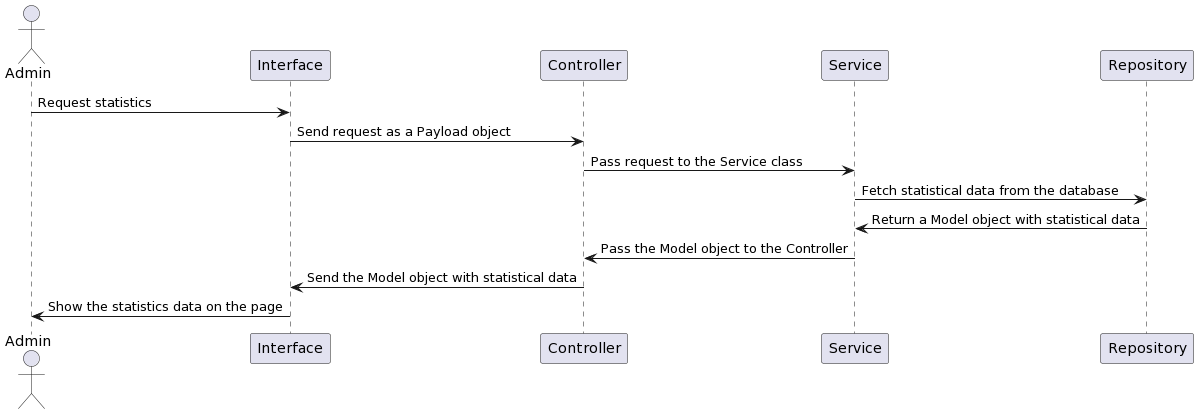

The diagram above was rendered by PlantUML. Its source (embedded in the PNG):
@startuml
actor Admin

Admin -> Interface: Request statistics
Interface -> Controller: Send request as a Payload object
Controller -> Service: Pass request to the Service class
Service -> Repository: Fetch statistical data from the database
Repository -> Service: Return a Model object with statistical data
Service -> Controller: Pass the Model object to the Controller
Controller -> Interface: Send the Model object with statistical data
Interface -> Admin: Show the statistics data on the page
@enduml